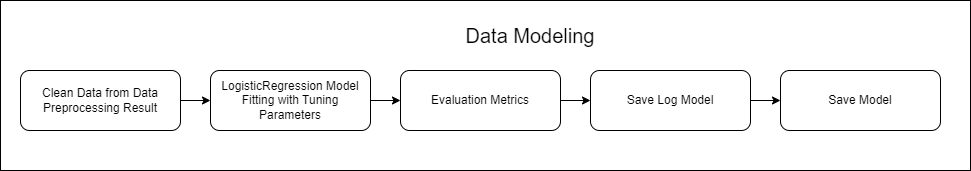

The diagram above was exported from draw.io. Its source (the exported page's mxGraphModel, read from the mxfile embedded in the PNG):
<mxGraphModel dx="780" dy="496" grid="1" gridSize="10" guides="1" tooltips="1" connect="1" arrows="1" fold="1" page="1" pageScale="1" pageWidth="2339" pageHeight="3300" math="0" shadow="0">
  <root>
    <mxCell id="0" />
    <mxCell id="1" parent="0" />
    <mxCell id="60VPnD16xSkV1cz372vf-11" value="" style="rounded=0;whiteSpace=wrap;html=1;" parent="1" vertex="1">
      <mxGeometry x="10" y="100" width="970" height="170" as="geometry" />
    </mxCell>
    <mxCell id="60VPnD16xSkV1cz372vf-1" value="Clean Data from Data Preprocessing Result" style="rounded=1;whiteSpace=wrap;html=1;" parent="1" vertex="1">
      <mxGeometry x="30" y="170" width="160" height="60" as="geometry" />
    </mxCell>
    <mxCell id="60VPnD16xSkV1cz372vf-2" value="" style="endArrow=classic;html=1;rounded=0;" parent="1" edge="1">
      <mxGeometry width="50" height="50" relative="1" as="geometry">
        <mxPoint x="190" y="200" as="sourcePoint" />
        <mxPoint x="220" y="200" as="targetPoint" />
      </mxGeometry>
    </mxCell>
    <mxCell id="60VPnD16xSkV1cz372vf-4" value="LogisticRegression Model Fitting with Tuning Parameters" style="rounded=1;whiteSpace=wrap;html=1;" parent="1" vertex="1">
      <mxGeometry x="220" y="170" width="160" height="60" as="geometry" />
    </mxCell>
    <mxCell id="60VPnD16xSkV1cz372vf-5" value="" style="endArrow=classic;html=1;rounded=0;" parent="1" edge="1">
      <mxGeometry width="50" height="50" relative="1" as="geometry">
        <mxPoint x="380" y="200" as="sourcePoint" />
        <mxPoint x="410" y="200" as="targetPoint" />
      </mxGeometry>
    </mxCell>
    <mxCell id="60VPnD16xSkV1cz372vf-6" value="Evaluation Metrics" style="rounded=1;whiteSpace=wrap;html=1;" parent="1" vertex="1">
      <mxGeometry x="410" y="170" width="160" height="60" as="geometry" />
    </mxCell>
    <mxCell id="60VPnD16xSkV1cz372vf-7" value="" style="endArrow=classic;html=1;rounded=0;" parent="1" edge="1">
      <mxGeometry width="50" height="50" relative="1" as="geometry">
        <mxPoint x="570" y="200" as="sourcePoint" />
        <mxPoint x="600" y="200" as="targetPoint" />
      </mxGeometry>
    </mxCell>
    <mxCell id="60VPnD16xSkV1cz372vf-8" value="Save Log Model" style="rounded=1;whiteSpace=wrap;html=1;" parent="1" vertex="1">
      <mxGeometry x="600" y="170" width="160" height="60" as="geometry" />
    </mxCell>
    <mxCell id="60VPnD16xSkV1cz372vf-9" value="" style="endArrow=classic;html=1;rounded=0;" parent="1" edge="1">
      <mxGeometry width="50" height="50" relative="1" as="geometry">
        <mxPoint x="760" y="200" as="sourcePoint" />
        <mxPoint x="790" y="200" as="targetPoint" />
      </mxGeometry>
    </mxCell>
    <mxCell id="60VPnD16xSkV1cz372vf-10" value="Save Model" style="rounded=1;whiteSpace=wrap;html=1;" parent="1" vertex="1">
      <mxGeometry x="790" y="170" width="160" height="60" as="geometry" />
    </mxCell>
    <mxCell id="60VPnD16xSkV1cz372vf-12" value="&lt;font style=&quot;font-size: 20px;&quot;&gt;Data Modeling&lt;/font&gt;" style="text;html=1;strokeColor=none;fillColor=none;align=center;verticalAlign=middle;whiteSpace=wrap;rounded=0;" parent="1" vertex="1">
      <mxGeometry x="330" y="120" width="420" height="30" as="geometry" />
    </mxCell>
  </root>
</mxGraphModel>